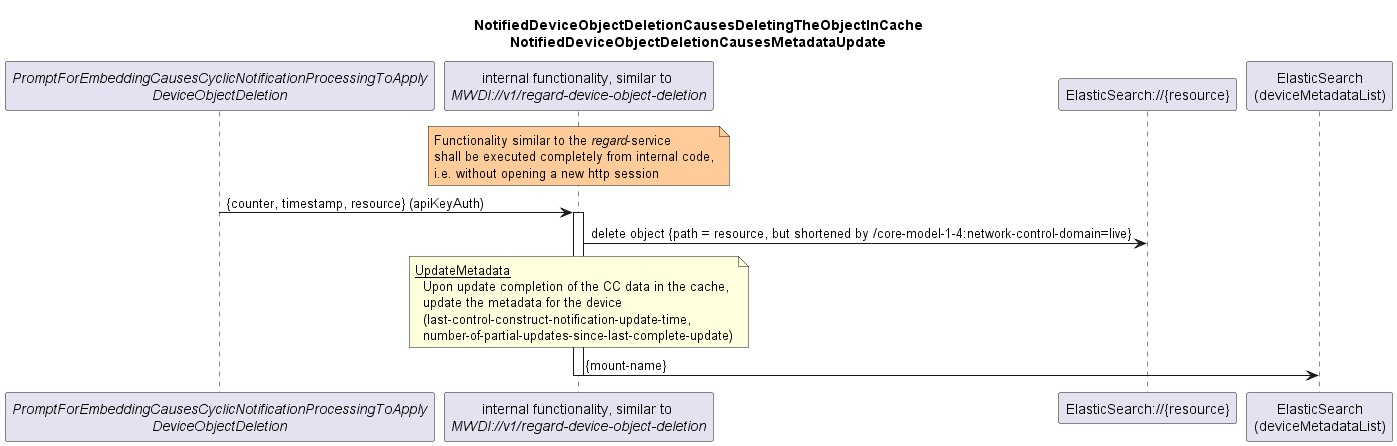

The diagram above was rendered by PlantUML. Its source (embedded in the PNG):
@startuml 026_NotificationBasedObjectDeletion
skinparam responseMessageBelowArrow true

title 
  NotifiedDeviceObjectDeletionCausesDeletingTheObjectInCache
  NotifiedDeviceObjectDeletionCausesMetadataUpdate
end title

participant "<i>PromptForEmbeddingCausesCyclicNotificationProcessingToApply</i>\n<i>DeviceObjectDeletion</i>" as init
participant "internal functionality, similar to \n<i>MWDI://v1/regard-device-object-deletion</i>" as regardObjectDeletion
participant "ElasticSearch://{resource}" as es
participant "ElasticSearch\n(deviceMetadataList)" as mtab

note over regardObjectDeletion #ffcc99
  Functionality similar to the <i>regard</i>-service
  shall be executed completely from internal code,
  i.e. without opening a new http session
end note

init -> regardObjectDeletion: {counter, timestamp, resource} (apiKeyAuth)

activate regardObjectDeletion

regardObjectDeletion -> es: delete object {path = resource, but shortened by /core-model-1-4:network-control-domain=live}

note over regardObjectDeletion
  <u>UpdateMetadata</u>
    Upon update completion of the CC data in the cache,
    update the metadata for the device
    (last-control-construct-notification-update-time,
    number-of-partial-updates-since-last-complete-update)
end note
regardObjectDeletion -> mtab: {mount-name}

deactivate regardObjectDeletion

@enduml